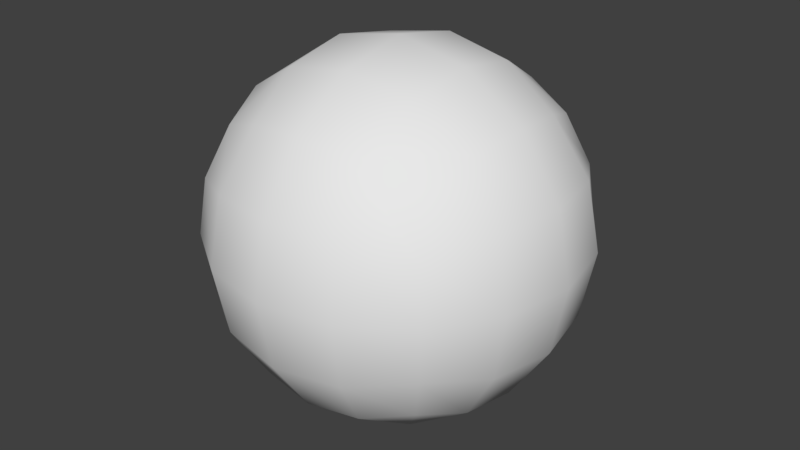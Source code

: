 # Source: Units.blend  (saved by Blender 2.78.0; exported with 4.5.12 LTS)
import bpy
from mathutils import Matrix  # noqa: F401  (used for matrix-valued properties, if any)

bpy.ops.wm.read_factory_settings(use_empty=True)
scene = bpy.context.scene
scene.name = 'Scene'

# ---- collections
col_collection_1 = bpy.data.collections.new('Collection 1'); scene.collection.children.link(col_collection_1)

# ---- materials (node trees are filled in below, after node groups)
mat_material = bpy.data.materials.new('Material')
mat_material.alpha_threshold = 0.0
mat_material.use_transparent_shadow = False
mat_material.roughness = 0.5
mat_material.line_color = (0.0, 0.0, 0.0, 1.0)

# ---- material node trees

# ---- world
world_world = bpy.data.worlds.new('World'); scene.world = world_world
world_world.color = (0.05088, 0.05088, 0.05088)
world_world.use_sun_shadow = False
world_world.sun_shadow_jitter_overblur = 0.0
world_world.cycles.sampling_method = 'MANUAL'

# ---- meshes
me_cube_001 = bpy.data.meshes.new('Cube.001')
me_cube_001.from_pydata([(-0.75, -0.75, -0.75), (-0.75, -0.75, 0.75), (-0.75, 0.75, -0.75), (-0.75, 0.75, 0.75), (0.75, -0.75, -0.75), (0.75, -0.75, 0.75), (0.75, 0.75, -0.75), (0.75, 0.75, 0.75), (-0.9186, 6.661e-15, -0.9186), (-0.9186, -0.9186, 0.0), (-0.9186, 6.661e-15, 0.9186), (-0.9186, 0.9186, 0.0), (-5.773e-15, 0.9186, -0.9186), (-5.773e-15, 0.9186, 0.9186), (0.9186, 0.9186, 0.0), (0.9186, 6.661e-15, -0.9186), (0.9186, 6.661e-15, 0.9186), (0.9186, -0.9186, 0.0), (-5.773e-15, -0.9186, -0.9186), (-5.773e-15, -0.9186, 0.9186), (-7.105e-15, 7.994e-15, 1.299), (-7.105e-15, 7.994e-15, -1.299), (-7.105e-15, -1.299, 0.0), (1.299, 7.994e-15, 0.0), (-7.105e-15, 1.299, 0.0), (-1.299, 7.994e-15, 0.0), (-0.8754, -0.3935, -0.8754), (-0.8754, -0.8754, 0.3935), (-0.8754, 0.3935, 0.8754), (-0.8754, 0.8754, -0.3935), (-0.3935, 0.8754, -0.8754), (0.3935, 0.8754, 0.8754), (0.8754, 0.8754, -0.3935), (0.8754, 0.3935, -0.8754), (0.8754, -0.3935, 0.8754), (0.8754, -0.8754, -0.3935), (0.3935, -0.8754, -0.8754), (-0.3935, -0.8754, 0.8754), (-0.8754, 0.3935, -0.8754), (-0.8754, -0.8754, -0.3935), (-0.8754, -0.3935, 0.8754), (-0.8754, 0.8754, 0.3935), (0.3935, 0.8754, -0.8754), (-0.3935, 0.8754, 0.8754), (0.8754, 0.8754, 0.3935), (0.8754, -0.3935, -0.8754), (0.8754, 0.3935, 0.8754), (0.8754, -0.8754, 0.3935), (-0.3935, -0.8754, -0.8754), (0.3935, -0.8754, 0.8754), (-5.773e-15, -0.4971, 1.2), (-5.773e-15, 0.4971, 1.2), (0.4971, 6.661e-15, 1.2), (-0.4971, 6.661e-15, 1.2), (-5.773e-15, -0.4971, -1.2), (-5.773e-15, 0.4971, -1.2), (-0.4971, 6.661e-15, -1.2), (0.4971, 6.661e-15, -1.2), (-0.4971, -1.2, 0.0), (0.4971, -1.2, 0.0), (-5.773e-15, -1.2, -0.4971), (-5.773e-15, -1.2, 0.4971), (1.2, -0.4971, 0.0), (1.2, 0.4971, 0.0), (1.2, 6.661e-15, -0.4971), (1.2, 6.661e-15, 0.4971), (0.4971, 1.2, 0.0), (-0.4971, 1.2, 0.0), (-5.773e-15, 1.2, -0.4971), (-5.773e-15, 1.2, 0.4971), (-1.2, 0.4971, 0.0), (-1.2, -0.4971, 0.0), (-1.2, 6.661e-15, -0.4971), (-1.2, 6.661e-15, 0.4971), (-1.113, -0.4695, 0.4776), (-1.113, -0.4695, -0.4776), (-1.113, 0.4695, -0.4776), (-0.4695, 1.113, 0.4776), (-0.4695, 1.113, -0.4776), (0.4695, 1.113, -0.4776), (1.113, 0.4695, 0.4776), (1.113, 0.4695, -0.4776), (1.113, -0.4695, -0.4776), (0.4695, -1.113, 0.4776), (0.4695, -1.113, -0.4776), (-0.4695, -1.113, -0.4776), (0.4776, 0.4695, -1.113), (-0.4776, 0.4695, -1.113), (-0.4776, -0.4695, -1.113), (-0.4776, 0.4695, 1.113), (0.4776, 0.4695, 1.113), (0.4776, -0.4695, 1.113), (-0.4776, -0.4695, 1.113), (0.4776, -0.4695, -1.113), (-0.4695, -1.113, 0.4776), (1.113, -0.4695, 0.4776), (0.4695, 1.113, 0.4776), (-1.113, 0.4695, 0.4776)], [], [(97, 28, 3, 41), (96, 31, 7, 44), (95, 34, 5, 47), (94, 37, 1, 27), (93, 45, 4, 36), (92, 40, 1, 37), (91, 50, 19, 49), (90, 51, 20, 52), (89, 28, 10, 53), (88, 54, 18, 48), (87, 55, 21, 56), (86, 33, 15, 57), (85, 58, 9, 39), (84, 59, 22, 60), (83, 49, 19, 61), (82, 62, 17, 35), (81, 63, 23, 64), (80, 46, 16, 65), (79, 66, 14, 32), (78, 67, 24, 68), (77, 43, 13, 69), (76, 70, 11, 29), (75, 71, 25, 72), (74, 40, 10, 73), (71, 74, 73, 25), (9, 27, 74, 71), (27, 1, 40, 74), (26, 75, 72, 8), (0, 39, 75, 26), (39, 9, 71, 75), (38, 76, 29, 2), (8, 72, 76, 38), (72, 25, 70, 76), (67, 77, 69, 24), (11, 41, 77, 67), (41, 3, 43, 77), (30, 78, 68, 12), (2, 29, 78, 30), (29, 11, 67, 78), (42, 79, 32, 6), (12, 68, 79, 42), (68, 24, 66, 79), (63, 80, 65, 23), (14, 44, 80, 63), (44, 7, 46, 80), (33, 81, 64, 15), (6, 32, 81, 33), (32, 14, 63, 81), (45, 82, 35, 4), (15, 64, 82, 45), (64, 23, 62, 82), (59, 83, 61, 22), (17, 47, 83, 59), (47, 5, 49, 83), (36, 84, 60, 18), (4, 35, 84, 36), (35, 17, 59, 84), (48, 85, 39, 0), (18, 60, 85, 48), (60, 22, 58, 85), (55, 86, 57, 21), (12, 42, 86, 55), (42, 6, 33, 86), (38, 87, 56, 8), (2, 30, 87, 38), (30, 12, 55, 87), (26, 88, 48, 0), (8, 56, 88, 26), (56, 21, 54, 88), (51, 89, 53, 20), (13, 43, 89, 51), (43, 3, 28, 89), (46, 90, 52, 16), (7, 31, 90, 46), (31, 13, 51, 90), (34, 91, 49, 5), (16, 52, 91, 34), (52, 20, 50, 91), (50, 92, 37, 19), (20, 53, 92, 50), (53, 10, 40, 92), (54, 93, 36, 18), (21, 57, 93, 54), (57, 15, 45, 93), (58, 94, 27, 9), (22, 61, 94, 58), (61, 19, 37, 94), (62, 95, 47, 17), (23, 65, 95, 62), (65, 16, 34, 95), (66, 96, 44, 14), (24, 69, 96, 66), (69, 13, 31, 96), (70, 97, 41, 11), (25, 73, 97, 70), (73, 10, 28, 97)])
me_cube_001.polygons.foreach_set('use_smooth', [True] * 96)
_uv = me_cube_001.uv_layers.new(name='UVMap')
_uv.uv.foreach_set('vector', [0.4228, 0.2734, 0.4082, 0.1969, 0.4715, 0.1971, 0.501, 0.2548, 0.1803, 0.8672, 0.1233, 0.8083, 0.1811, 0.7789, 0.2387, 0.8086, 0.2578, 0.5793, 0.1814, 0.5939, 0.1815, 0.5306, 0.2392, 0.5011, 0.1349, 0.1958, 0.1938, 0.1389, 0.2232, 0.1967, 0.1935, 0.2543, 0.7189, 0.8996, 0.7049, 0.823, 0.7681, 0.8235, 0.7972, 0.8815, 0.272, 0.1202, 0.2865, 0.1967, 0.2232, 0.1967, 0.1938, 0.1389, 0.1049, 0.5791, 0.03231, 0.5614, 0.06652, 0.476, 0.1238, 0.501, 0.1047, 0.7301, 0.03202, 0.7477, 0.01884, 0.6545, 0.09856, 0.6546, 0.423, 0.1205, 0.4082, 0.1969, 0.3474, 0.1968, 0.3475, 0.1141, 0.7276, 0.292, 0.6547, 0.2758, 0.6871, 0.1897, 0.7449, 0.2135, 0.7305, 0.443, 0.6582, 0.462, 0.6431, 0.3691, 0.7228, 0.3676, 0.5679, 0.8984, 0.5832, 0.822, 0.644, 0.8225, 0.6434, 0.9052, 0.8008, 0.1537, 0.8657, 0.1083, 0.9171, 0.1853, 0.8603, 0.2112, 0.8565, 0.8249, 0.9011, 0.7596, 0.9696, 0.8253, 0.9, 0.8897, 0.1809, 0.4423, 0.1238, 0.501, 0.06652, 0.476, 0.1165, 0.3982, 0.7202, 0.7467, 0.7384, 0.6742, 0.8236, 0.709, 0.7983, 0.7661, 0.5691, 0.7454, 0.5521, 0.6727, 0.6454, 0.6601, 0.6447, 0.7398, 0.2576, 0.7304, 0.1812, 0.7156, 0.1813, 0.6548, 0.264, 0.6549, 0.4316, 0.8215, 0.388, 0.7554, 0.4664, 0.7061, 0.4908, 0.7635, 0.8088, 0.5785, 0.8753, 0.6213, 0.8115, 0.6916, 0.7452, 0.6237, 0.5598, 0.1965, 0.5011, 0.1393, 0.5261, 0.08209, 0.6039, 0.1321, 0.8834, 0.4401, 0.9563, 0.4564, 0.9238, 0.5425, 0.8661, 0.5187, 0.8805, 0.2891, 0.9528, 0.2701, 0.9679, 0.363, 0.8882, 0.3645, 0.2717, 0.2732, 0.2865, 0.1967, 0.3474, 0.1968, 0.3472, 0.2796, 0.254, 0.3458, 0.2717, 0.2732, 0.3472, 0.2796, 0.3471, 0.3592, 0.1686, 0.3115, 0.1935, 0.2543, 0.2717, 0.2732, 0.254, 0.3458, 0.1935, 0.2543, 0.2232, 0.1967, 0.2865, 0.1967, 0.2717, 0.2732, 0.8044, 0.3052, 0.8805, 0.2891, 0.8882, 0.3645, 0.8055, 0.3661, 0.8032, 0.2419, 0.8603, 0.2112, 0.8805, 0.2891, 0.8044, 0.3052, 0.8603, 0.2112, 0.9171, 0.1853, 0.9528, 0.2701, 0.8805, 0.2891, 0.8067, 0.4269, 0.8834, 0.4401, 0.8661, 0.5187, 0.8079, 0.4902, 0.8055, 0.3661, 0.8882, 0.3645, 0.8834, 0.4401, 0.8067, 0.4269, 0.8882, 0.3645, 0.9679, 0.363, 0.9563, 0.4564, 0.8834, 0.4401, 0.6038, 0.2623, 0.5598, 0.1965, 0.6039, 0.1321, 0.673, 0.1972, 0.5258, 0.3121, 0.501, 0.2548, 0.5598, 0.1965, 0.6038, 0.2623, 0.501, 0.2548, 0.4715, 0.1971, 0.5011, 0.1393, 0.5598, 0.1965, 0.7507, 0.5208, 0.8088, 0.5785, 0.7452, 0.6237, 0.6939, 0.5468, 0.8079, 0.4902, 0.8661, 0.5187, 0.8088, 0.5785, 0.7507, 0.5208, 0.8661, 0.5187, 0.9238, 0.5425, 0.8753, 0.6213, 0.8088, 0.5785, 0.4899, 0.879, 0.4316, 0.8215, 0.4908, 0.7635, 0.5199, 0.8215, 0.4645, 0.9361, 0.3871, 0.8856, 0.4316, 0.8215, 0.4899, 0.879, 0.3871, 0.8856, 0.3185, 0.82, 0.388, 0.7554, 0.4316, 0.8215, 0.3302, 0.7481, 0.2576, 0.7304, 0.264, 0.6549, 0.3437, 0.655, 0.296, 0.8336, 0.2387, 0.8086, 0.2576, 0.7304, 0.3302, 0.7481, 0.2387, 0.8086, 0.1811, 0.7789, 0.1812, 0.7156, 0.2576, 0.7304, 0.5832, 0.822, 0.5691, 0.7454, 0.6447, 0.7398, 0.644, 0.8225, 0.5199, 0.8215, 0.4908, 0.7635, 0.5691, 0.7454, 0.5832, 0.822, 0.4908, 0.7635, 0.4664, 0.7061, 0.5521, 0.6727, 0.5691, 0.7454, 0.7049, 0.823, 0.7202, 0.7467, 0.7983, 0.7661, 0.7681, 0.8235, 0.644, 0.8225, 0.6447, 0.7398, 0.7202, 0.7467, 0.7049, 0.823, 0.6447, 0.7398, 0.6454, 0.6601, 0.7384, 0.6742, 0.7202, 0.7467, 0.2467, 0.3983, 0.1809, 0.4423, 0.1165, 0.3982, 0.1816, 0.3292, 0.2965, 0.4763, 0.2392, 0.5011, 0.1809, 0.4423, 0.2467, 0.3983, 0.2392, 0.5011, 0.1815, 0.5306, 0.1238, 0.501, 0.1809, 0.4423, 0.7972, 0.8815, 0.8565, 0.8249, 0.9, 0.8897, 0.8217, 0.939, 0.7681, 0.8235, 0.7983, 0.7661, 0.8565, 0.8249, 0.7972, 0.8815, 0.7983, 0.7661, 0.8236, 0.709, 0.9011, 0.7596, 0.8565, 0.8249, 0.7449, 0.2135, 0.8008, 0.1537, 0.8603, 0.2112, 0.8032, 0.2419, 0.6871, 0.1897, 0.7356, 0.1109, 0.8008, 0.1537, 0.7449, 0.2135, 0.7356, 0.1109, 0.7992, 0.04053, 0.8657, 0.1083, 0.8008, 0.1537, 0.5497, 0.9709, 0.5679, 0.8984, 0.6434, 0.9052, 0.6427, 0.9849, 0.4645, 0.9361, 0.4899, 0.879, 0.5679, 0.8984, 0.5497, 0.9709, 0.4899, 0.879, 0.5199, 0.8215, 0.5832, 0.822, 0.5679, 0.8984, 0.8067, 0.4269, 0.7305, 0.443, 0.7228, 0.3676, 0.8055, 0.3661, 0.8079, 0.4902, 0.7507, 0.5208, 0.7305, 0.443, 0.8067, 0.4269, 0.7507, 0.5208, 0.6939, 0.5468, 0.6582, 0.462, 0.7305, 0.443, 0.8044, 0.3052, 0.7276, 0.292, 0.7449, 0.2135, 0.8032, 0.2419, 0.8055, 0.3661, 0.7228, 0.3676, 0.7276, 0.292, 0.8044, 0.3052, 0.7228, 0.3676, 0.6431, 0.3691, 0.6547, 0.2758, 0.7276, 0.292, 0.4407, 0.04788, 0.423, 0.1205, 0.3475, 0.1141, 0.3476, 0.03441, 0.5261, 0.08209, 0.5011, 0.1393, 0.423, 0.1205, 0.4407, 0.04788, 0.5011, 0.1393, 0.4715, 0.1971, 0.4082, 0.1969, 0.423, 0.1205, 0.1812, 0.7156, 0.1047, 0.7301, 0.09856, 0.6546, 0.1813, 0.6548, 0.1811, 0.7789, 0.1233, 0.8083, 0.1047, 0.7301, 0.1812, 0.7156, 0.1233, 0.8083, 0.06597, 0.8332, 0.03202, 0.7477, 0.1047, 0.7301, 0.1814, 0.5939, 0.1049, 0.5791, 0.1238, 0.501, 0.1815, 0.5306, 0.1813, 0.6548, 0.09856, 0.6546, 0.1049, 0.5791, 0.1814, 0.5939, 0.09856, 0.6546, 0.01884, 0.6545, 0.03231, 0.5614, 0.1049, 0.5791, 0.2545, 0.04759, 0.272, 0.1202, 0.1938, 0.1389, 0.169, 0.08154, 0.3476, 0.03441, 0.3475, 0.1141, 0.272, 0.1202, 0.2545, 0.04759, 0.3475, 0.1141, 0.3474, 0.1968, 0.2865, 0.1967, 0.272, 0.1202, 0.736, 0.9724, 0.7189, 0.8996, 0.7972, 0.8815, 0.8217, 0.939, 0.6427, 0.9849, 0.6434, 0.9052, 0.7189, 0.8996, 0.736, 0.9724, 0.6434, 0.9052, 0.644, 0.8225, 0.7049, 0.823, 0.7189, 0.8996, 0.09072, 0.2615, 0.1349, 0.1958, 0.1935, 0.2543, 0.1686, 0.3115, 0.02177, 0.1962, 0.09102, 0.1313, 0.1349, 0.1958, 0.09072, 0.2615, 0.09102, 0.1313, 0.169, 0.08154, 0.1938, 0.1389, 0.1349, 0.1958, 0.3305, 0.5618, 0.2578, 0.5793, 0.2392, 0.5011, 0.2965, 0.4763, 0.3437, 0.655, 0.264, 0.6549, 0.2578, 0.5793, 0.3305, 0.5618, 0.264, 0.6549, 0.1813, 0.6548, 0.1814, 0.5939, 0.2578, 0.5793, 0.2459, 0.9114, 0.1803, 0.8672, 0.2387, 0.8086, 0.296, 0.8336, 0.1806, 0.9804, 0.1158, 0.9111, 0.1803, 0.8672, 0.2459, 0.9114, 0.1158, 0.9111, 0.06597, 0.8332, 0.1233, 0.8083, 0.1803, 0.8672, 0.4403, 0.3461, 0.4228, 0.2734, 0.501, 0.2548, 0.5258, 0.3121, 0.3471, 0.3592, 0.3472, 0.2796, 0.4228, 0.2734, 0.4403, 0.3461, 0.3472, 0.2796, 0.3474, 0.1968, 0.4082, 0.1969, 0.4228, 0.2734])
me_cube_001.use_remesh_preserve_volume = False
me_cube_001.use_remesh_preserve_attributes = False
me_cube_001.use_mirror_vertex_groups = False
me_cube_001.update()
me_cube = bpy.data.meshes.new('Cube')
me_cube.from_pydata([(0.2276, -1.49e-08, -0.2276), (0.2276, 1.49e-08, 0.2276), (-0.2276, 1.49e-08, 0.2276), (-0.2276, -1.49e-08, -0.2276), (0.08661, 1.015, -0.08661), (0.08661, 1.015, 0.08661), (-0.08661, 1.015, 0.08661), (-0.08661, 1.015, -0.08661), (2.175e-09, 0.0, -0.3219), (-6.178e-08, 0.0, 0.3219), (-2.6e-08, 1.015, -0.1225), (-1.379e-07, 1.015, 0.1225), (0.3219, 0.0, 3.198e-08), (-0.3219, 0.0, -3.198e-08), (0.1225, 1.015, 1.192e-07), (-0.1225, 1.015, 0.0), (-8.196e-08, 1.015, 0.003401), (-2.98e-08, 0.0, 0.0)], [], [(17, 9, 2, 13), (16, 15, 6, 11), (12, 14, 5, 1), (9, 11, 6, 2), (13, 15, 7, 3), (10, 8, 3, 7), (4, 0, 8, 10), (1, 5, 11, 9), (14, 16, 11, 5), (12, 1, 9, 17), (0, 12, 17, 8), (4, 10, 16, 14), (2, 6, 15, 13), (0, 4, 14, 12), (10, 7, 15, 16), (8, 17, 13, 3)])
me_cube.polygons.foreach_set('use_smooth', [True] * 16)
me_cube.materials.append(mat_material)
me_cube.use_remesh_preserve_volume = False
me_cube.use_remesh_preserve_attributes = False
me_cube.use_mirror_vertex_groups = False
me_cube.update()

# ---- objects
ob_enemy_sphere = bpy.data.objects.new('Enemy Sphere', me_cube_001)
ob_player = bpy.data.objects.new('Player', me_cube)

# ---- transforms, parenting, visibility, modifiers, constraints
ob_enemy_sphere.location = (0.0, 0.0, 0.0)
ob_enemy_sphere.hide_viewport = True
ob_enemy_sphere.lineart.crease_threshold = 0.0
ob_player.location = (0.0, 0.0, 0.0)
ob_player.lock_rotations_4d = False
ob_player.empty_display_type = 'ARROWS'
ob_player.lineart.crease_threshold = 0.0

# ---- collection membership
col_collection_1.objects.link(ob_enemy_sphere)
col_collection_1.objects.link(ob_player)

# ---- scene / render settings (as saved in the file)
scene.frame_start = 1; scene.frame_end = 250; scene.frame_set(1)
scene.render.engine = 'BLENDER_EEVEE_NEXT'
scene.render.resolution_percentage = 50
scene.render.dither_intensity = 0.0
scene.cycles.use_denoising = False
scene.cycles.samples = 128
scene.cycles.sampling_pattern = 'TABULATED_SOBOL'
scene.cycles.light_sampling_threshold = 0.0
scene.cycles.use_adaptive_sampling = False
scene.cycles.use_light_tree = False
scene.cycles.blur_glossy = 0.0
scene.cycles.sample_clamp_indirect = 0.0
scene.view_settings.view_transform = 'Standard'
bpy.context.view_layer.update()

# ---- added for rendering (the .blend has no active camera and no usable light): camera, sun
cam_auto = bpy.data.cameras.new('AutoCamera')
cam_auto.lens = 50.0
cam_auto.sensor_width = 36.0
cam_auto.clip_end = 1000.0
ob_auto_camera = bpy.data.objects.new('AutoCamera', cam_auto)
scene.collection.objects.link(ob_auto_camera)
ob_auto_camera.location = (4.16352, -4.99622, 3.33081)
ob_auto_camera.rotation_euler = (1.09748, -7.21219e-08, 0.694738)
scene.camera = ob_auto_camera
light_auto_sun = bpy.data.lights.new('AutoSun', 'SUN')
light_auto_sun.energy = 3.0
light_auto_sun.angle = 0.0523599
ob_auto_sun = bpy.data.objects.new('AutoSun', light_auto_sun)
scene.collection.objects.link(ob_auto_sun)
ob_auto_sun.rotation_euler = (0.872665, 0.174533, 0.523599)
bpy.context.view_layer.update()
